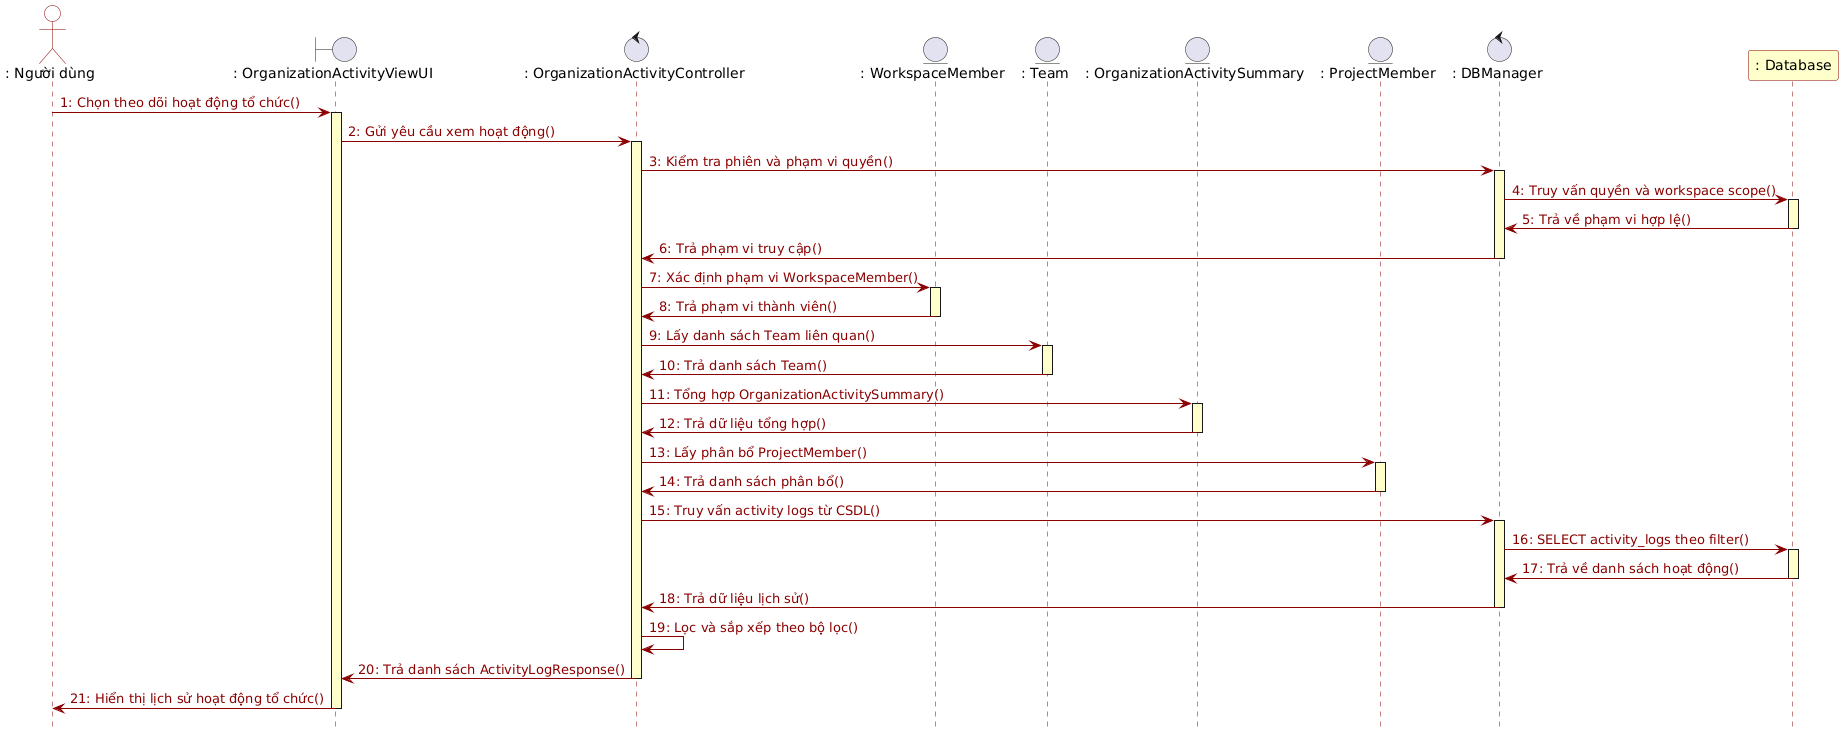

The diagram above was rendered by PlantUML. Its source (embedded in the PNG):
@startuml
hide footbox
skinparam backgroundColor white
skinparam sequence {
    ArrowColor #8B0000
    ArrowFontColor #8B0000
    LifeLineBorderColor #8B0000
    LifeLineBackgroundColor #FFFFCC
    ParticipantBorderColor #8B0000
    ParticipantBackgroundColor white
    ActorBorderColor #8B0000
    ActorBackgroundColor white
}

actor ": Người dùng" as Actor
boundary ": OrganizationActivityViewUI" as UI
control ": OrganizationActivityController" as Ctrl
entity ": WorkspaceMember" as WSMember
entity ": Team" as Team
entity ": OrganizationActivitySummary" as Summary
entity ": ProjectMember" as PMember
control ": DBManager" as DBM
participant ": Database" as DB #FFFFCC

Actor -> UI : 1: Chọn theo dõi hoạt động tổ chức()
activate UI
UI -> Ctrl : 2: Gửi yêu cầu xem hoạt động()
activate Ctrl
Ctrl -> DBM : 3: Kiểm tra phiên và phạm vi quyền()
activate DBM
DBM -> DB : 4: Truy vấn quyền và workspace scope()
activate DB
DB -> DBM : 5: Trả về phạm vi hợp lệ()
deactivate DB
DBM -> Ctrl : 6: Trả phạm vi truy cập()
deactivate DBM

Ctrl -> WSMember : 7: Xác định phạm vi WorkspaceMember()
activate WSMember
WSMember -> Ctrl : 8: Trả phạm vi thành viên()
deactivate WSMember
Ctrl -> Team : 9: Lấy danh sách Team liên quan()
activate Team
Team -> Ctrl : 10: Trả danh sách Team()
deactivate Team
Ctrl -> Summary : 11: Tổng hợp OrganizationActivitySummary()
activate Summary
Summary -> Ctrl : 12: Trả dữ liệu tổng hợp()
deactivate Summary
Ctrl -> PMember : 13: Lấy phân bổ ProjectMember()
activate PMember
PMember -> Ctrl : 14: Trả danh sách phân bổ()
deactivate PMember

Ctrl -> DBM : 15: Truy vấn activity logs từ CSDL()
activate DBM
DBM -> DB : 16: SELECT activity_logs theo filter()
activate DB
DB -> DBM : 17: Trả về danh sách hoạt động()
deactivate DB
DBM -> Ctrl : 18: Trả dữ liệu lịch sử()
deactivate DBM

Ctrl -> Ctrl : 19: Lọc và sắp xếp theo bộ lọc()
Ctrl -> UI : 20: Trả danh sách ActivityLogResponse()
deactivate Ctrl
UI -> Actor : 21: Hiển thị lịch sử hoạt động tổ chức()
deactivate UI
@enduml